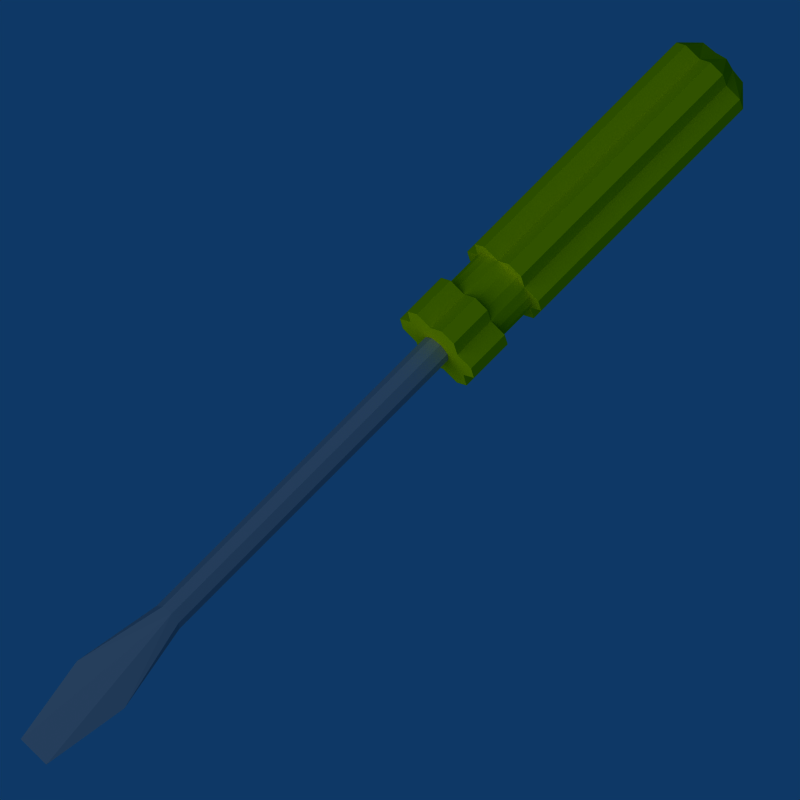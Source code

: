 # Source: screwdriver.blend  (saved by Blender 2.49.2; exported with 4.5.12 LTS)
import bpy
from mathutils import Matrix  # noqa: F401  (used for matrix-valued properties, if any)

bpy.ops.wm.read_factory_settings(use_empty=True)
scene = bpy.context.scene
scene.name = 'Scene'

# ---- collections
col_collection_1 = bpy.data.collections.new('Collection 1'); scene.collection.children.link(col_collection_1)
col_collection_2 = bpy.data.collections.new('Collection 2'); scene.collection.children.link(col_collection_2)

# ---- materials (node trees are filled in below, after node groups)
mat_material_steel3 = bpy.data.materials.new('Material.steel3')
mat_material_steel3.alpha_threshold = 0.0
mat_material_steel3.diffuse_color = (0.572, 0.579, 0.598, 1.0)
mat_material_steel3.specular_color = (1.0, 1.0, 0.984)
mat_material_steel3.roughness = 0.5
mat_material_steel3.specular_intensity = 1.088
mat_material_steel3.line_color = (0.0, 0.0, 0.0, 1.0)
mat_material = bpy.data.materials.new('Material')
mat_material.alpha_threshold = 0.0
mat_material.diffuse_color = (0.8, 0.8, 0.0, 1.0)
mat_material.roughness = 0.5
mat_material.line_color = (0.0, 0.0, 0.0, 0.5)

# ---- material node trees

# ---- world
world_world = bpy.data.worlds.new('World'); scene.world = world_world
world_world.color = (0.05656, 0.2208, 0.4)
world_world.use_sun_shadow = False
world_world.sun_shadow_jitter_overblur = 0.0
world_world.cycles.sampling_method = 'MANUAL'
world_world.cycles.sample_map_resolution = 256

# ---- cameras
cam_camera_001 = bpy.data.cameras.new('Camera.001')
cam_camera_001.type = 'ORTHO'
cam_camera_001.passepartout_alpha = 0.2
cam_camera_001.clip_end = 100.0
cam_camera_001.lens = 35.0
cam_camera_001.ortho_scale = 7.314
cam_camera_001.show_passepartout = False
cam_camera_001.show_safe_areas = True
cam_camera_001.dof.focus_distance = 0.0
cam_camera_001.dof.aperture_fstop = 128.0
cam_camera_002 = bpy.data.cameras.new('Camera.002')
cam_camera_002.type = 'ORTHO'
cam_camera_002.passepartout_alpha = 0.2
cam_camera_002.clip_end = 100.0
cam_camera_002.lens = 35.0
cam_camera_002.ortho_scale = 4.0
cam_camera_002.show_passepartout = False
cam_camera_002.show_safe_areas = True
cam_camera_002.dof.focus_distance = 0.0
cam_camera_002.dof.aperture_fstop = 128.0

# ---- lights
light_spot_001 = bpy.data.lights.new('Spot.001', 'SUN')
light_spot_001.transmission_factor = 0.0
light_spot_001.cutoff_distance = 30.0
light_spot_001.angle = 1.571
light_spot_001.energy = 1.0
light_spot_001.shadow_buffer_clip_start = 1.001
light_spot_001.shadow_soft_size = 1.0
light_spot_001.shadow_cascade_max_distance = 1000.0
light_spot_001.cycles.use_multiple_importance_sampling = False

# ---- meshes
me_circle_001 = bpy.data.meshes.new('Circle.001')
me_circle_001.from_pydata([(0.05722, 0.05722, 1.0), (0.08092, 1.502e-09, 1.0), (0.05722, -0.05722, 1.0), (-3.595e-09, -0.08092, 1.0), (-0.05722, -0.05722, 1.0), (-0.08092, 2.047e-08, 1.0), (-0.05722, 0.05722, 1.0), (-1.131e-08, 0.08092, 1.0), (-3.725e-09, 7.451e-09, 1.0), (0.05722, 0.05722, 4.0), (0.08092, 1.502e-09, 4.0), (0.05722, -0.05722, 4.0), (-3.595e-09, -0.08092, 4.0), (-0.05722, -0.05722, 4.0), (-0.08092, 2.047e-08, 4.0), (-0.05722, 0.05722, 4.0), (5.317e-10, -0.1675, 4.5), (-1.544e-08, 0.1675, 4.5), (-3.146e-09, -0.09033, 5.0), (-1.176e-08, 0.09033, 5.0), (-1.863e-08, 0.08092, 4.0)], [], [(8, 0, 1), (2, 8, 1), (3, 8, 2), (4, 8, 3), (4, 5, 8), (6, 8, 5), (7, 8, 6), (7, 0, 8), (0, 9, 10, 1), (1, 10, 11, 2), (2, 11, 12, 3), (3, 12, 13, 4), (5, 4, 13, 14), (5, 14, 15, 6), (6, 15, 20, 7), (0, 7, 20, 9), (10, 19, 18), (11, 16, 12), (9, 20, 17), (13, 12, 16), (15, 17, 20), (14, 18, 19), (13, 16, 14), (16, 18, 14), (15, 14, 17), (14, 19, 17), (11, 10, 16), (10, 18, 16), (9, 17, 10), (17, 19, 10)])
_uv = me_circle_001.uv_layers.new(name='UVTex')
_uv.uv.foreach_set('vector', [0.3272, 0.0, 0.3602, 0.05239, 0.3267, 0.05811, 0.2942, 0.05135, 0.3272, 0.0, 0.3267, 0.05811, 0.2571, 0.02553, 0.3272, 0.0, 0.2942, 0.05135, 0.1848, 0.05526, 0.1559, 0.0, 0.2256, 0.03328, 0.1848, 0.05526, 0.1515, 0.06031, 0.1559, 0.0, 0.1183, 0.05088, 0.1559, 0.0, 0.1515, 0.06031, 0.08186, 0.02158, 0.1559, 0.0, 0.1183, 0.05088, 0.3967, 0.02593, 0.3602, 0.05239, 0.3272, 0.0, 0.3602, 0.05239, 0.3788, 0.34, 0.3355, 0.3393, 0.3267, 0.05811, 0.3267, 0.05811, 0.3355, 0.3393, 0.2918, 0.3391, 0.2942, 0.05135, 0.2942, 0.05135, 0.2918, 0.3391, 0.2487, 0.3374, 0.2571, 0.02553, 0.2256, 0.03328, 0.2244, 0.3565, 0.1819, 0.3539, 0.1848, 0.05526, 0.1515, 0.06031, 0.1848, 0.05526, 0.1819, 0.3539, 0.1374, 0.3518, 0.1515, 0.06031, 0.1374, 0.3518, 0.09296, 0.348, 0.1183, 0.05088, 0.1183, 0.05088, 0.09296, 0.348, 0.04891, 0.3428, 0.08186, 0.02158, 0.3602, 0.05239, 0.3967, 0.02593, 0.4213, 0.3371, 0.3788, 0.34, 0.3355, 0.3393, 0.3916, 0.9698, 0.278, 0.9698, 0.2918, 0.3391, 0.2256, 0.6563, 0.2487, 0.3374, 0.3788, 0.34, 0.4213, 0.3371, 0.4445, 0.6547, 0.1819, 0.3539, 0.2244, 0.3565, 0.2256, 0.6786, 0.09296, 0.348, 0.0, 0.6657, 0.04891, 0.3428, 0.1374, 0.3518, 0.1473, 1.0, 0.02947, 0.9913, 0.1819, 0.3539, 0.2256, 0.6786, 0.1374, 0.3518, 0.2256, 0.6786, 0.1473, 1.0, 0.1374, 0.3518, 0.09296, 0.348, 0.1374, 0.3518, 0.0, 0.6657, 0.1374, 0.3518, 0.02947, 0.9913, 0.0, 0.6657, 0.2918, 0.3391, 0.3355, 0.3393, 0.2256, 0.6563, 0.3355, 0.3393, 0.278, 0.9698, 0.2256, 0.6563, 0.3788, 0.34, 0.4445, 0.6547, 0.3355, 0.3393, 0.4445, 0.6547, 0.3916, 0.9698, 0.3355, 0.3393])
me_circle_001.materials.append(mat_material_steel3)
me_circle_001.use_remesh_preserve_volume = False
me_circle_001.use_remesh_preserve_attributes = False
me_circle_001.use_mirror_vertex_groups = False
me_circle_001.update()
me_circle = bpy.data.meshes.new('Circle')
me_circle.from_pydata([(0.1607, -0.1915, 0.0), (0.08551, -0.2349, 0.0), (-0.0855, -0.2349, 0.0), (-0.1607, -0.1915, 0.0), (-0.2462, -0.04341, 0.0), (-0.2462, 0.04341, 0.0), (-0.1607, 0.1915, 0.0), (0.1607, 0.1915, 0.0), (0.0855, 0.2349, 0.0), (-1.699e-07, 0.1875, 0.0), (-0.08551, 0.2349, 0.0), (-0.1624, 0.09375, 0.0), (-0.1624, -0.09375, 0.0), (8.899e-09, -0.1875, 0.0), (0.1624, -0.09375, 0.0), (0.2462, -0.04341, 0.0), (0.2462, 0.04341, 0.0), (0.1624, 0.09375, 0.0), (0.1607, -0.1915, 1.5), (0.08551, -0.2349, 1.5), (-0.0855, -0.2349, 1.5), (-0.1607, -0.1915, 1.5), (-0.2462, -0.04341, 1.5), (-0.2462, 0.04341, 1.5), (0.1607, 0.1915, 1.5), (0.1624, 0.09375, 1.5), (0.0855, 0.2349, 1.5), (-1.699e-07, 0.1875, 1.5), (-0.08551, 0.2349, 1.5), (0.1624, -0.09375, 1.5), (0.2462, -0.04341, 1.5), (0.2462, 0.04341, 1.5), (8.899e-09, -0.1875, 1.5), (-0.1624, -0.09375, 1.5), (-0.1624, 0.09375, 1.5), (-0.1607, 0.1915, 1.5), (-0.1607, 0.1915, 1.75), (-0.1624, 0.09375, 1.75), (-0.1624, -0.09375, 1.75), (8.899e-09, -0.1875, 1.75), (0.2462, 0.04341, 1.75), (0.1624, -0.09375, 1.75), (-0.08551, 0.2349, 1.75), (0.0855, 0.2349, 1.75), (0.1607, 0.1915, 1.75), (-0.2462, 0.04341, 1.75), (-0.2462, -0.04341, 1.75), (-0.1607, -0.1915, 1.75), (-0.0855, -0.2349, 1.75), (0.08551, -0.2349, 1.75), (0.1607, -0.1915, 1.75), (-0.08551, 0.2349, 2.0), (-0.1607, 0.1915, 2.0), (-0.1624, 0.09375, 2.0), (-0.2462, 0.04341, 2.0), (-0.1624, -0.09375, 2.0), (-0.2462, -0.04341, 2.0), (-0.1607, -0.1915, 2.0), (8.899e-09, -0.1875, 2.0), (-0.0855, -0.2349, 2.0), (0.08551, -0.2349, 2.0), (0.1624, -0.09375, 2.0), (0.1607, -0.1915, 2.0), (0.2462, 0.04341, 2.0), (0.1624, 0.09375, 2.0), (0.2462, -0.04341, 2.0), (-1.699e-07, 0.1875, 2.0), (0.0855, 0.2349, 2.0), (0.1607, 0.1915, 2.0), (-5.96e-08, -1.49e-07, 2.0), (0.08077, -0.1399, -0.1), (-0.08077, -0.1399, -0.1), (-0.1615, -1.956e-07, -0.1), (0.08077, 0.1399, -0.1), (0.1065, 0.06151, -0.1), (-1.32e-07, 0.123, -0.1), (-0.08077, 0.1399, -0.1), (0.1065, -0.06151, -0.1), (0.1615, -1.285e-07, -0.1), (-1.466e-08, -0.123, -0.1), (-0.1065, -0.06151, -0.1), (-0.1065, 0.06151, -0.1), (-5.96e-08, -1.49e-07, -0.1204), (0.1205, -0.1436, 1.5), (0.06413, -0.1762, 1.5), (-0.06413, -0.1762, 1.5), (-0.1205, -0.1436, 1.5), (-0.1847, -0.03256, 1.5), (-0.1847, 0.03256, 1.5), (0.1205, 0.1436, 1.5), (0.06413, 0.1762, 1.5), (-0.06413, 0.1762, 1.5), (0.1847, -0.03256, 1.5), (0.1847, 0.03256, 1.5), (-0.1205, 0.1436, 1.5), (0.06413, -0.1762, 1.75), (0.1205, -0.1436, 1.75), (-0.06413, -0.1762, 1.75), (-0.1205, -0.1436, 1.75), (-0.1847, -0.03256, 1.75), (-0.1847, 0.03256, 1.75), (0.1624, 0.09375, 1.75), (0.1205, 0.1436, 1.75), (0.06413, 0.1762, 1.75), (-0.06413, 0.1762, 1.75), (0.1847, -0.03256, 1.75), (0.1847, 0.03256, 1.75), (-0.1205, 0.1436, 1.75), (-1.71e-07, 0.1875, 1.75), (0.2462, -0.04341, 1.75)], [], [(1, 0, 18, 19), (3, 2, 20, 21), (5, 4, 22, 23), (7, 24, 25, 17), (7, 8, 26, 24), (8, 9, 27, 26), (9, 10, 28, 27), (14, 15, 30, 29), (15, 16, 31, 30), (16, 17, 25, 31), (18, 0, 14, 29), (1, 19, 32, 13), (13, 32, 20, 2), (3, 21, 33, 12), (12, 33, 22, 4), (11, 5, 23, 34), (11, 34, 35, 6), (10, 6, 35, 28), (36, 52, 51, 42), (36, 37, 53, 52), (37, 45, 54, 53), (38, 55, 56, 46), (47, 57, 55, 38), (48, 39, 58, 59), (49, 60, 58, 39), (50, 41, 61, 62), (40, 101, 64, 63), (40, 63, 65, 109), (109, 65, 61, 41), (42, 51, 66, 108), (108, 66, 67, 43), (43, 67, 68, 44), (101, 44, 68, 64), (45, 46, 56, 54), (47, 48, 59, 57), (49, 50, 62, 60), (52, 69, 51), (52, 53, 69), (53, 54, 69), (55, 69, 56), (57, 69, 55), (59, 58, 69), (60, 69, 58), (62, 61, 69), (63, 64, 69), (63, 69, 65), (65, 69, 61), (51, 69, 66), (66, 69, 67), (67, 69, 68), (64, 68, 69), (54, 56, 69), (57, 59, 69), (60, 62, 69), (0, 1, 70), (2, 3, 71), (4, 5, 72), (17, 74, 73, 7), (8, 7, 73), (9, 8, 73, 75), (10, 9, 75, 76), (15, 14, 77, 78), (16, 15, 78), (17, 16, 78, 74), (0, 70, 77, 14), (13, 79, 70, 1), (2, 71, 79, 13), (12, 80, 71, 3), (4, 72, 80, 12), (5, 11, 81, 72), (6, 76, 81, 11), (6, 10, 76), (74, 82, 73), (75, 73, 82), (76, 75, 82), (78, 77, 82), (74, 78, 82), (70, 82, 77), (79, 82, 70), (71, 82, 79), (80, 82, 71), (72, 82, 80), (72, 81, 82), (76, 82, 81), (19, 18, 83, 84), (21, 20, 85, 86), (23, 22, 87, 88), (24, 89, 25), (24, 26, 90, 89), (26, 27, 90), (27, 28, 91), (29, 30, 92), (30, 31, 93, 92), (31, 25, 93), (29, 83, 18), (19, 84, 32), (32, 85, 20), (21, 86, 33), (33, 87, 22), (34, 23, 88), (34, 94, 35), (28, 35, 94, 91), (84, 83, 96, 95), (86, 85, 97, 98), (88, 87, 99, 100), (89, 102, 101, 25), (89, 90, 103, 102), (90, 27, 108, 103), (27, 91, 104, 108), (29, 92, 105, 41), (92, 93, 106, 105), (93, 25, 101, 106), (29, 41, 96, 83), (84, 95, 39, 32), (32, 39, 97, 85), (86, 98, 38, 33), (33, 38, 99, 87), (34, 88, 100, 37), (34, 37, 107, 94), (91, 94, 107, 104), (95, 96, 50, 49), (98, 97, 48, 47), (100, 99, 46, 45), (102, 44, 101), (102, 103, 43, 44), (103, 108, 43), (108, 104, 42), (41, 105, 109), (105, 106, 40, 109), (106, 101, 40), (41, 50, 96), (95, 49, 39), (39, 48, 97), (98, 47, 38), (38, 46, 99), (37, 100, 45), (37, 36, 107), (104, 107, 36, 42)])
_uv = me_circle.uv_layers.new(name='UVTex')
_uv.uv.foreach_set('vector', [0.5175, 0.1717, 0.5661, 0.182, 0.5507, 0.5139, 0.506, 0.5181, 0.3552, 0.166, 0.4017, 0.1529, 0.3965, 0.4929, 0.3528, 0.4949, 0.2306, 0.175, 0.269, 0.1765, 0.2527, 0.4882, 0.2114, 0.4852, 0.7842, 0.1787, 0.7962, 0.5165, 0.7482, 0.5463, 0.7336, 0.1769, 0.7842, 0.1787, 0.8317, 0.1633, 0.8408, 0.5134, 0.7962, 0.5165, 0.8317, 0.1633, 0.8954, 0.1062, 0.8954, 0.5531, 0.8408, 0.5134, 0.06168, 0.0879, 0.1072, 0.1407, 0.05999, 0.4784, 0.0, 0.5082, 0.6082, 0.177, 0.6473, 0.1955, 0.6587, 0.5142, 0.6069, 0.5448, 0.6473, 0.1955, 0.6872, 0.1951, 0.7003, 0.512, 0.6587, 0.5142, 0.6872, 0.1951, 0.7336, 0.1769, 0.7482, 0.5463, 0.7003, 0.512, 0.5507, 0.5139, 0.5661, 0.182, 0.6082, 0.177, 0.6069, 0.5448, 0.5175, 0.1717, 0.506, 0.5181, 0.4541, 0.5563, 0.4548, 0.1204, 0.4541, 0.1028, 0.4541, 0.5323, 0.3965, 0.4929, 0.4017, 0.1529, 0.3552, 0.166, 0.3528, 0.4949, 0.3045, 0.5223, 0.3071, 0.1615, 0.3071, 0.1615, 0.3045, 0.5223, 0.2527, 0.4882, 0.269, 0.1765, 0.1943, 0.155, 0.2306, 0.175, 0.2114, 0.4852, 0.1553, 0.5158, 0.1943, 0.155, 0.1553, 0.5158, 0.1034, 0.4794, 0.1532, 0.1559, 0.1072, 0.1407, 0.1532, 0.1559, 0.1034, 0.4794, 0.05999, 0.4784, 0.1063, 0.748, 0.1249, 0.8313, 0.09325, 0.842, 0.06876, 0.751, 0.1063, 0.748, 0.157, 0.7113, 0.1598, 0.8391, 0.1249, 0.8313, 0.157, 0.7113, 0.2015, 0.7394, 0.1999, 0.8153, 0.1598, 0.8391, 0.284, 0.7201, 0.2594, 0.8446, 0.2256, 0.8182, 0.2357, 0.7409, 0.3249, 0.7547, 0.3031, 0.8408, 0.2594, 0.8446, 0.284, 0.7201, 0.3623, 0.7652, 0.4243, 0.7476, 0.3677, 0.9147, 0.333, 0.8539, 0.5471, 0.7813, 0.5744, 0.8641, 0.5536, 0.9145, 0.4831, 0.7697, 0.5802, 0.7742, 0.624, 0.7353, 0.6367, 0.852, 0.6042, 0.8493, 0.6972, 0.7553, 0.7405, 0.7315, 0.7291, 0.8477, 0.6946, 0.8253, 0.6972, 0.7553, 0.6946, 0.8253, 0.6705, 0.827, 0.6661, 0.7552, 0.6661, 0.7552, 0.6705, 0.827, 0.6367, 0.852, 0.624, 0.7353, 0.06876, 0.751, 0.09325, 0.842, 0.05355, 0.8973, 0.01057, 0.7297, 0.8735, 0.7574, 0.8197, 0.9043, 0.7891, 0.8539, 0.8186, 0.7726, 0.8186, 0.7726, 0.7891, 0.8539, 0.7616, 0.8425, 0.7843, 0.7674, 0.7405, 0.7315, 0.7843, 0.7674, 0.7616, 0.8425, 0.7291, 0.8477, 0.2015, 0.7394, 0.2357, 0.7409, 0.2256, 0.8182, 0.1999, 0.8153, 0.3249, 0.7547, 0.3623, 0.7652, 0.333, 0.8539, 0.3031, 0.8408, 0.5471, 0.7813, 0.5802, 0.7742, 0.6042, 0.8493, 0.5744, 0.8641, 0.1249, 0.8313, 0.201, 1.0, 0.09325, 0.842, 0.1249, 0.8313, 0.1598, 0.8391, 0.201, 1.0, 0.1598, 0.8391, 0.1999, 0.8153, 0.201, 1.0, 0.2594, 0.8446, 0.201, 1.0, 0.2256, 0.8182, 0.3031, 0.8408, 0.201, 1.0, 0.2594, 0.8446, 0.333, 0.8539, 0.3677, 0.9147, 0.201, 1.0, 0.5744, 0.8641, 0.6869, 0.9807, 0.5536, 0.9145, 0.6042, 0.8493, 0.6367, 0.852, 0.6869, 0.9807, 0.6946, 0.8253, 0.7291, 0.8477, 0.6869, 0.9807, 0.6946, 0.8253, 0.6869, 0.9807, 0.6705, 0.827, 0.6705, 0.827, 0.6869, 0.9807, 0.6367, 0.852, 0.09325, 0.842, 0.201, 1.0, 0.05355, 0.8973, 0.8197, 0.9043, 0.6869, 0.9807, 0.7891, 0.8539, 0.7891, 0.8539, 0.6869, 0.9807, 0.7616, 0.8425, 0.7291, 0.8477, 0.7616, 0.8425, 0.6869, 0.9807, 0.1999, 0.8153, 0.2256, 0.8182, 0.201, 1.0, 0.3031, 0.8408, 0.333, 0.8539, 0.201, 1.0, 0.5744, 0.8641, 0.6042, 0.8493, 0.6869, 0.9807, 0.5661, 0.182, 0.5175, 0.1717, 0.5707, 0.1034, 0.4017, 0.1529, 0.3552, 0.166, 0.346, 0.09096, 0.269, 0.1765, 0.2306, 0.175, 0.253, 0.1168, 0.7336, 0.1769, 0.7122, 0.1034, 0.7705, 0.09657, 0.7842, 0.1787, 0.8317, 0.1633, 0.7842, 0.1787, 0.7705, 0.09657, 0.8954, 0.1062, 0.8317, 0.1633, 0.7705, 0.09657, 0.7904, 0.02869, 0.1072, 0.1407, 0.06168, 0.0879, 0.1495, 0.02545, 0.1653, 0.08418, 0.6473, 0.1955, 0.6082, 0.177, 0.6258, 0.1064, 0.6687, 0.1313, 0.6872, 0.1951, 0.6473, 0.1955, 0.6687, 0.1313, 0.7336, 0.1769, 0.6872, 0.1951, 0.6687, 0.1313, 0.7122, 0.1034, 0.5661, 0.182, 0.5707, 0.1034, 0.6258, 0.1064, 0.6082, 0.177, 0.4548, 0.1204, 0.5465, 0.03934, 0.5707, 0.1034, 0.5175, 0.1717, 0.4017, 0.1529, 0.346, 0.09096, 0.3662, 0.03195, 0.4541, 0.1028, 0.3071, 0.1615, 0.2932, 0.09427, 0.346, 0.09096, 0.3552, 0.166, 0.269, 0.1765, 0.253, 0.1168, 0.2932, 0.09427, 0.3071, 0.1615, 0.2306, 0.175, 0.1943, 0.155, 0.2154, 0.09124, 0.253, 0.1168, 0.1532, 0.1559, 0.1653, 0.08418, 0.2154, 0.09124, 0.1943, 0.155, 0.1532, 0.1559, 0.1072, 0.1407, 0.1653, 0.08418, 0.7122, 0.1034, 0.6657, 0.0, 0.7705, 0.09657, 0.7904, 0.02869, 0.7705, 0.09657, 0.6657, 0.0, 0.1653, 0.08418, 0.1495, 0.02545, 0.2578, 0.0, 0.6687, 0.1313, 0.6258, 0.1064, 0.6657, 0.0, 0.7122, 0.1034, 0.6687, 0.1313, 0.6657, 0.0, 0.5707, 0.1034, 0.6657, 0.0, 0.6258, 0.1064, 0.5465, 0.03934, 0.6657, 0.0, 0.5707, 0.1034, 0.346, 0.09096, 0.2578, 0.0, 0.3662, 0.03195, 0.2932, 0.09427, 0.2578, 0.0, 0.346, 0.09096, 0.253, 0.1168, 0.2578, 0.0, 0.2932, 0.09427, 0.253, 0.1168, 0.2154, 0.09124, 0.2578, 0.0, 0.1653, 0.08418, 0.2578, 0.0, 0.2154, 0.09124, 0.506, 0.5181, 0.5507, 0.5139, 0.5559, 0.5522, 0.5069, 0.5548, 0.3528, 0.4949, 0.3965, 0.4929, 0.3982, 0.5339, 0.3498, 0.5278, 0.2114, 0.4852, 0.2527, 0.4882, 0.2537, 0.5223, 0.2069, 0.5224, 0.7962, 0.5165, 0.7944, 0.5497, 0.7482, 0.5463, 0.7962, 0.5165, 0.8408, 0.5134, 0.8422, 0.554, 0.7944, 0.5497, 0.8408, 0.5134, 0.8954, 0.5531, 0.8422, 0.554, 0.0, 0.5082, 0.05999, 0.4784, 0.05513, 0.5148, 0.6069, 0.5448, 0.6587, 0.5142, 0.6565, 0.5467, 0.6587, 0.5142, 0.7003, 0.512, 0.702, 0.5478, 0.6565, 0.5467, 0.7003, 0.512, 0.7482, 0.5463, 0.702, 0.5478, 0.6069, 0.5448, 0.5559, 0.5522, 0.5507, 0.5139, 0.506, 0.5181, 0.5069, 0.5548, 0.4541, 0.5563, 0.4541, 0.5323, 0.3982, 0.5339, 0.3965, 0.4929, 0.3528, 0.4949, 0.3498, 0.5278, 0.3045, 0.5223, 0.3045, 0.5223, 0.2537, 0.5223, 0.2527, 0.4882, 0.1553, 0.5158, 0.2114, 0.4852, 0.2069, 0.5224, 0.1553, 0.5158, 0.1042, 0.518, 0.1034, 0.4794, 0.05999, 0.4784, 0.1034, 0.4794, 0.1042, 0.518, 0.05513, 0.5148, 0.5069, 0.5548, 0.5559, 0.5522, 0.5771, 0.7398, 0.5346, 0.7507, 0.3498, 0.5278, 0.3982, 0.5339, 0.3733, 0.7296, 0.3278, 0.7242, 0.2069, 0.5224, 0.2537, 0.5223, 0.2409, 0.7129, 0.2003, 0.7082, 0.7944, 0.5497, 0.7857, 0.734, 0.7405, 0.7315, 0.7482, 0.5463, 0.7944, 0.5497, 0.8422, 0.554, 0.8271, 0.7425, 0.7857, 0.734, 0.8422, 0.554, 0.8954, 0.5531, 0.8735, 0.7574, 0.8271, 0.7425, 0.0, 0.5082, 0.05513, 0.5148, 0.06197, 0.7177, 0.01057, 0.7297, 0.6069, 0.5448, 0.6565, 0.5467, 0.6624, 0.7296, 0.624, 0.7353, 0.6565, 0.5467, 0.702, 0.5478, 0.6995, 0.7264, 0.6624, 0.7296, 0.702, 0.5478, 0.7482, 0.5463, 0.7405, 0.7315, 0.6995, 0.7264, 0.6069, 0.5448, 0.624, 0.7353, 0.5771, 0.7398, 0.5559, 0.5522, 0.5069, 0.5548, 0.5346, 0.7507, 0.4831, 0.7697, 0.4541, 0.5563, 0.4541, 0.5323, 0.4243, 0.7476, 0.3733, 0.7296, 0.3982, 0.5339, 0.3498, 0.5278, 0.3278, 0.7242, 0.284, 0.7201, 0.3045, 0.5223, 0.3045, 0.5223, 0.284, 0.7201, 0.2409, 0.7129, 0.2537, 0.5223, 0.1553, 0.5158, 0.2069, 0.5224, 0.2003, 0.7082, 0.157, 0.7113, 0.1553, 0.5158, 0.157, 0.7113, 0.1072, 0.7115, 0.1042, 0.518, 0.05513, 0.5148, 0.1042, 0.518, 0.1072, 0.7115, 0.06197, 0.7177, 0.5346, 0.7507, 0.5771, 0.7398, 0.5802, 0.7742, 0.5471, 0.7813, 0.3278, 0.7242, 0.3733, 0.7296, 0.3623, 0.7652, 0.3249, 0.7547, 0.2003, 0.7082, 0.2409, 0.7129, 0.2357, 0.7409, 0.2015, 0.7394, 0.7857, 0.734, 0.7843, 0.7674, 0.7405, 0.7315, 0.7857, 0.734, 0.8271, 0.7425, 0.8186, 0.7726, 0.7843, 0.7674, 0.8271, 0.7425, 0.8735, 0.7574, 0.8186, 0.7726, 0.01057, 0.7297, 0.06197, 0.7177, 0.06876, 0.751, 0.624, 0.7353, 0.6624, 0.7296, 0.6661, 0.7552, 0.6624, 0.7296, 0.6995, 0.7264, 0.6972, 0.7553, 0.6661, 0.7552, 0.6995, 0.7264, 0.7405, 0.7315, 0.6972, 0.7553, 0.624, 0.7353, 0.5802, 0.7742, 0.5771, 0.7398, 0.5346, 0.7507, 0.5471, 0.7813, 0.4831, 0.7697, 0.4243, 0.7476, 0.3623, 0.7652, 0.3733, 0.7296, 0.3278, 0.7242, 0.3249, 0.7547, 0.284, 0.7201, 0.284, 0.7201, 0.2357, 0.7409, 0.2409, 0.7129, 0.157, 0.7113, 0.2003, 0.7082, 0.2015, 0.7394, 0.157, 0.7113, 0.1063, 0.748, 0.1072, 0.7115, 0.06197, 0.7177, 0.1072, 0.7115, 0.1063, 0.748, 0.06876, 0.751])
me_circle.materials.append(mat_material)
me_circle.use_remesh_preserve_volume = False
me_circle.use_remesh_preserve_attributes = False
me_circle.use_mirror_vertex_groups = False
me_circle.update()

# ---- objects
ob_circle_001 = bpy.data.objects.new('Circle.001', me_circle_001)
ob_circle = bpy.data.objects.new('Circle', me_circle)
ob_camera_front = bpy.data.objects.new('Camera.front', cam_camera_001)
ob_camera_overhead = bpy.data.objects.new('Camera.overhead', cam_camera_002)
ob_lamp = bpy.data.objects.new('Lamp', light_spot_001)

# ---- transforms, parenting, visibility, modifiers, constraints
ob_circle_001.location = (0.0, 0.0, -4.0)
ob_circle_001.lock_rotations_4d = False
ob_circle_001.empty_display_type = 'ARROWS'
ob_circle_001.lineart.crease_threshold = 0.0
ob_circle.location = (0.0, 0.0, -4.0)
ob_circle.lock_rotations_4d = False
ob_circle.empty_display_type = 'ARROWS'
ob_circle.lineart.crease_threshold = 0.0
ob_camera_front.location = (0.3371, 0.0, 5.036)
ob_camera_front.scale = (0.5, 0.5, 0.5)
ob_camera_front.lock_rotations_4d = False
ob_camera_front.empty_display_type = 'ARROWS'
ob_camera_front.color = (0.0, 0.0, 0.0, 0.0)
ob_camera_front.display_type = 'WIRE'
ob_camera_front.lineart.crease_threshold = 0.0
ob_camera_overhead.location = (3.18, -0.05156, -0.6374)
ob_camera_overhead.rotation_euler = (-1.14, 0.7376, -1.271)
ob_camera_overhead.scale = (0.5, 0.5, 0.5)
ob_camera_overhead.lock_rotations_4d = False
ob_camera_overhead.empty_display_type = 'ARROWS'
ob_camera_overhead.lineart.crease_threshold = 0.0
ob_lamp.location = (4.076, 1.005, 5.904)
ob_lamp.rotation_euler = (0.6503, 0.05522, 1.866)
ob_lamp.lock_rotations_4d = False
ob_lamp.empty_display_type = 'ARROWS'
ob_lamp.color = (0.0, 0.0, 0.0, 0.0)
ob_lamp.lineart.crease_threshold = 0.0

# ---- collection membership
col_collection_1.objects.link(ob_circle_001)
col_collection_1.objects.link(ob_circle)
col_collection_2.objects.link(ob_camera_front)
col_collection_2.objects.link(ob_camera_overhead)
col_collection_2.objects.link(ob_lamp)

# ---- scene / render settings (as saved in the file)
scene.camera = ob_camera_overhead
scene.frame_start = 1; scene.frame_end = 1; scene.frame_set(1)
scene.render.engine = 'BLENDER_EEVEE_NEXT'
scene.render.image_settings.color_mode = 'RGB'
scene.render.image_settings.compression = 90
scene.render.resolution_x = 512
scene.render.resolution_y = 512
scene.render.pixel_aspect_x = 100.0
scene.render.pixel_aspect_y = 100.0
scene.render.fps = 5
scene.render.dither_intensity = 0.0
scene.render.use_compositing = False
scene.render.use_sequencer = False
scene.render.bake_margin = 2
scene.render.bake_bias = 0.0
scene.render.use_stamp_time = False
scene.render.use_stamp_date = False
scene.render.use_stamp_frame = False
scene.render.use_stamp_camera = False
scene.render.use_stamp_scene = False
scene.render.use_stamp_filename = False
scene.render.use_stamp_render_time = False
scene.render.stamp_font_size = 0
scene.cycles.use_denoising = False
scene.cycles.samples = 10
scene.cycles.sampling_pattern = 'TABULATED_SOBOL'
scene.cycles.light_sampling_threshold = 0.0
scene.cycles.use_adaptive_sampling = False
scene.cycles.use_light_tree = False
scene.cycles.blur_glossy = 0.0
scene.cycles.volume_bounces = 1
scene.cycles.pixel_filter_type = 'GAUSSIAN'
scene.cycles.sample_clamp_indirect = 0.0
scene.view_settings.view_transform = 'Raw'
bpy.context.view_layer.update()
